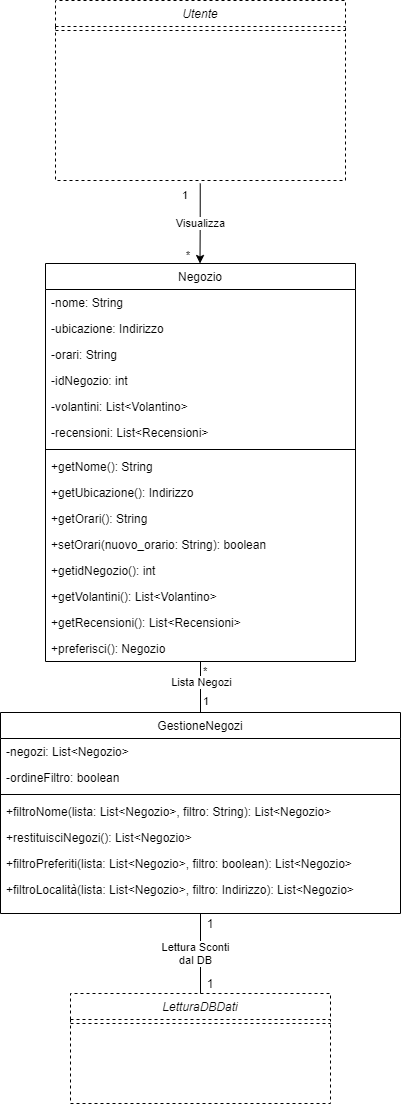

The diagram above was exported from draw.io. Its source (the exported page's mxGraphModel, read from the mxfile embedded in the PNG):
<mxGraphModel dx="3664" dy="1633" grid="1" gridSize="10" guides="1" tooltips="1" connect="1" arrows="1" fold="1" page="1" pageScale="1" pageWidth="1169" pageHeight="827" math="0" shadow="0">
  <root>
    <mxCell id="0" />
    <mxCell id="1" parent="0" />
    <mxCell id="HG3mYx-gKlURyib71wjE-33" value="Negozio" style="swimlane;fontStyle=0;align=center;verticalAlign=top;childLayout=stackLayout;horizontal=1;startSize=26;horizontalStack=0;resizeParent=1;resizeLast=0;collapsible=1;marginBottom=0;rounded=0;shadow=0;strokeWidth=1;" parent="1" vertex="1">
      <mxGeometry x="-1245" y="-330" width="310" height="398" as="geometry">
        <mxRectangle x="-1070" y="-380" width="170" height="26" as="alternateBounds" />
      </mxGeometry>
    </mxCell>
    <mxCell id="HG3mYx-gKlURyib71wjE-372" value="-nome: String" style="text;align=left;verticalAlign=top;spacingLeft=4;spacingRight=4;overflow=hidden;rotatable=0;points=[[0,0.5],[1,0.5]];portConstraint=eastwest;" parent="HG3mYx-gKlURyib71wjE-33" vertex="1">
      <mxGeometry y="26" width="310" height="26" as="geometry" />
    </mxCell>
    <mxCell id="HG3mYx-gKlURyib71wjE-373" value="-ubicazione: Indirizzo" style="text;align=left;verticalAlign=top;spacingLeft=4;spacingRight=4;overflow=hidden;rotatable=0;points=[[0,0.5],[1,0.5]];portConstraint=eastwest;" parent="HG3mYx-gKlURyib71wjE-33" vertex="1">
      <mxGeometry y="52" width="310" height="26" as="geometry" />
    </mxCell>
    <mxCell id="HG3mYx-gKlURyib71wjE-374" value="-orari: String" style="text;align=left;verticalAlign=top;spacingLeft=4;spacingRight=4;overflow=hidden;rotatable=0;points=[[0,0.5],[1,0.5]];portConstraint=eastwest;" parent="HG3mYx-gKlURyib71wjE-33" vertex="1">
      <mxGeometry y="78" width="310" height="26" as="geometry" />
    </mxCell>
    <mxCell id="epe4mwlWIgoUxaRPGjkd-1" value="-idNegozio: int" style="text;align=left;verticalAlign=top;spacingLeft=4;spacingRight=4;overflow=hidden;rotatable=0;points=[[0,0.5],[1,0.5]];portConstraint=eastwest;" parent="HG3mYx-gKlURyib71wjE-33" vertex="1">
      <mxGeometry y="104" width="310" height="26" as="geometry" />
    </mxCell>
    <mxCell id="HG3mYx-gKlURyib71wjE-375" value="-volantini: List&lt;Volantino&gt;" style="text;align=left;verticalAlign=top;spacingLeft=4;spacingRight=4;overflow=hidden;rotatable=0;points=[[0,0.5],[1,0.5]];portConstraint=eastwest;" parent="HG3mYx-gKlURyib71wjE-33" vertex="1">
      <mxGeometry y="130" width="310" height="26" as="geometry" />
    </mxCell>
    <mxCell id="HG3mYx-gKlURyib71wjE-376" value="-recensioni: List&lt;Recensioni&gt;" style="text;align=left;verticalAlign=top;spacingLeft=4;spacingRight=4;overflow=hidden;rotatable=0;points=[[0,0.5],[1,0.5]];portConstraint=eastwest;" parent="HG3mYx-gKlURyib71wjE-33" vertex="1">
      <mxGeometry y="156" width="310" height="26" as="geometry" />
    </mxCell>
    <mxCell id="HG3mYx-gKlURyib71wjE-38" value="" style="line;html=1;strokeWidth=1;align=left;verticalAlign=middle;spacingTop=-1;spacingLeft=3;spacingRight=3;rotatable=0;labelPosition=right;points=[];portConstraint=eastwest;" parent="HG3mYx-gKlURyib71wjE-33" vertex="1">
      <mxGeometry y="182" width="310" height="8" as="geometry" />
    </mxCell>
    <mxCell id="epe4mwlWIgoUxaRPGjkd-2" value="+getNome(): String" style="text;align=left;verticalAlign=top;spacingLeft=4;spacingRight=4;overflow=hidden;rotatable=0;points=[[0,0.5],[1,0.5]];portConstraint=eastwest;" parent="HG3mYx-gKlURyib71wjE-33" vertex="1">
      <mxGeometry y="190" width="310" height="26" as="geometry" />
    </mxCell>
    <mxCell id="HG3mYx-gKlURyib71wjE-363" value="+getUbicazione(): Indirizzo" style="text;align=left;verticalAlign=top;spacingLeft=4;spacingRight=4;overflow=hidden;rotatable=0;points=[[0,0.5],[1,0.5]];portConstraint=eastwest;" parent="HG3mYx-gKlURyib71wjE-33" vertex="1">
      <mxGeometry y="216" width="310" height="26" as="geometry" />
    </mxCell>
    <mxCell id="HG3mYx-gKlURyib71wjE-364" value="+getOrari(): String" style="text;align=left;verticalAlign=top;spacingLeft=4;spacingRight=4;overflow=hidden;rotatable=0;points=[[0,0.5],[1,0.5]];portConstraint=eastwest;" parent="HG3mYx-gKlURyib71wjE-33" vertex="1">
      <mxGeometry y="242" width="310" height="26" as="geometry" />
    </mxCell>
    <mxCell id="HG3mYx-gKlURyib71wjE-365" value="+setOrari(nuovo_orario: String): boolean" style="text;align=left;verticalAlign=top;spacingLeft=4;spacingRight=4;overflow=hidden;rotatable=0;points=[[0,0.5],[1,0.5]];portConstraint=eastwest;" parent="HG3mYx-gKlURyib71wjE-33" vertex="1">
      <mxGeometry y="268" width="310" height="26" as="geometry" />
    </mxCell>
    <mxCell id="epe4mwlWIgoUxaRPGjkd-3" value="+getidNegozio(): int" style="text;align=left;verticalAlign=top;spacingLeft=4;spacingRight=4;overflow=hidden;rotatable=0;points=[[0,0.5],[1,0.5]];portConstraint=eastwest;" parent="HG3mYx-gKlURyib71wjE-33" vertex="1">
      <mxGeometry y="294" width="310" height="26" as="geometry" />
    </mxCell>
    <mxCell id="HG3mYx-gKlURyib71wjE-366" value="+getVolantini(): List&lt;Volantino&gt;" style="text;align=left;verticalAlign=top;spacingLeft=4;spacingRight=4;overflow=hidden;rotatable=0;points=[[0,0.5],[1,0.5]];portConstraint=eastwest;" parent="HG3mYx-gKlURyib71wjE-33" vertex="1">
      <mxGeometry y="320" width="310" height="26" as="geometry" />
    </mxCell>
    <mxCell id="epe4mwlWIgoUxaRPGjkd-4" value="+getRecensioni(): List&lt;Recensioni&gt;" style="text;align=left;verticalAlign=top;spacingLeft=4;spacingRight=4;overflow=hidden;rotatable=0;points=[[0,0.5],[1,0.5]];portConstraint=eastwest;" parent="HG3mYx-gKlURyib71wjE-33" vertex="1">
      <mxGeometry y="346" width="310" height="26" as="geometry" />
    </mxCell>
    <mxCell id="HG3mYx-gKlURyib71wjE-367" value="+preferisci(): Negozio" style="text;align=left;verticalAlign=top;spacingLeft=4;spacingRight=4;overflow=hidden;rotatable=0;points=[[0,0.5],[1,0.5]];portConstraint=eastwest;" parent="HG3mYx-gKlURyib71wjE-33" vertex="1">
      <mxGeometry y="372" width="310" height="26" as="geometry" />
    </mxCell>
    <mxCell id="HG3mYx-gKlURyib71wjE-70" style="edgeStyle=orthogonalEdgeStyle;rounded=0;orthogonalLoop=1;jettySize=auto;html=1;exitX=0.5;exitY=0;exitDx=0;exitDy=0;entryX=0.5;entryY=1;entryDx=0;entryDy=0;endArrow=none;endFill=0;startArrow=none;startFill=0;" parent="1" source="HG3mYx-gKlURyib71wjE-71" target="HG3mYx-gKlURyib71wjE-33" edge="1">
      <mxGeometry relative="1" as="geometry" />
    </mxCell>
    <mxCell id="HG3mYx-gKlURyib71wjE-71" value="GestioneNegozi" style="swimlane;fontStyle=0;align=center;verticalAlign=top;childLayout=stackLayout;horizontal=1;startSize=26;horizontalStack=0;resizeParent=1;resizeLast=0;collapsible=1;marginBottom=0;rounded=0;shadow=0;strokeWidth=1;" parent="1" vertex="1">
      <mxGeometry x="-1290" y="119" width="400" height="201" as="geometry">
        <mxRectangle x="-1290" y="119" width="170" height="26" as="alternateBounds" />
      </mxGeometry>
    </mxCell>
    <mxCell id="HG3mYx-gKlURyib71wjE-353" value="-negozi: List&lt;Negozio&gt;" style="text;align=left;verticalAlign=top;spacingLeft=4;spacingRight=4;overflow=hidden;rotatable=0;points=[[0,0.5],[1,0.5]];portConstraint=eastwest;" parent="HG3mYx-gKlURyib71wjE-71" vertex="1">
      <mxGeometry y="26" width="400" height="26" as="geometry" />
    </mxCell>
    <mxCell id="HG3mYx-gKlURyib71wjE-354" value="-ordineFiltro: boolean" style="text;align=left;verticalAlign=top;spacingLeft=4;spacingRight=4;overflow=hidden;rotatable=0;points=[[0,0.5],[1,0.5]];portConstraint=eastwest;" parent="HG3mYx-gKlURyib71wjE-71" vertex="1">
      <mxGeometry y="52" width="400" height="26" as="geometry" />
    </mxCell>
    <mxCell id="HG3mYx-gKlURyib71wjE-74" value="" style="line;html=1;strokeWidth=1;align=left;verticalAlign=middle;spacingTop=-1;spacingLeft=3;spacingRight=3;rotatable=0;labelPosition=right;points=[];portConstraint=eastwest;" parent="HG3mYx-gKlURyib71wjE-71" vertex="1">
      <mxGeometry y="78" width="400" height="8" as="geometry" />
    </mxCell>
    <mxCell id="HG3mYx-gKlURyib71wjE-359" value="+filtroNome(lista: List&lt;Negozio&gt;, filtro: String): List&lt;Negozio&gt;" style="text;align=left;verticalAlign=top;spacingLeft=4;spacingRight=4;overflow=hidden;rotatable=0;points=[[0,0.5],[1,0.5]];portConstraint=eastwest;" parent="HG3mYx-gKlURyib71wjE-71" vertex="1">
      <mxGeometry y="86" width="400" height="26" as="geometry" />
    </mxCell>
    <mxCell id="HG3mYx-gKlURyib71wjE-362" value="+restituisciNegozi(): List&lt;Negozio&gt;" style="text;align=left;verticalAlign=top;spacingLeft=4;spacingRight=4;overflow=hidden;rotatable=0;points=[[0,0.5],[1,0.5]];portConstraint=eastwest;" parent="HG3mYx-gKlURyib71wjE-71" vertex="1">
      <mxGeometry y="112" width="400" height="26" as="geometry" />
    </mxCell>
    <mxCell id="HG3mYx-gKlURyib71wjE-361" value="+filtroPreferiti(lista: List&lt;Negozio&gt;, filtro: boolean): List&lt;Negozio&gt;" style="text;align=left;verticalAlign=top;spacingLeft=4;spacingRight=4;overflow=hidden;rotatable=0;points=[[0,0.5],[1,0.5]];portConstraint=eastwest;" parent="HG3mYx-gKlURyib71wjE-71" vertex="1">
      <mxGeometry y="138" width="400" height="26" as="geometry" />
    </mxCell>
    <mxCell id="HG3mYx-gKlURyib71wjE-360" value="+filtroLocalità(lista: List&lt;Negozio&gt;, filtro: Indirizzo): List&lt;Negozio&gt;" style="text;align=left;verticalAlign=top;spacingLeft=4;spacingRight=4;overflow=hidden;rotatable=0;points=[[0,0.5],[1,0.5]];portConstraint=eastwest;" parent="HG3mYx-gKlURyib71wjE-71" vertex="1">
      <mxGeometry y="164" width="400" height="26" as="geometry" />
    </mxCell>
    <mxCell id="HG3mYx-gKlURyib71wjE-86" value="Utente" style="swimlane;fontStyle=2;align=center;verticalAlign=top;childLayout=stackLayout;horizontal=1;startSize=26;horizontalStack=0;resizeParent=1;resizeLast=0;collapsible=1;marginBottom=0;rounded=0;shadow=0;strokeWidth=1;dashed=1;" parent="1" vertex="1">
      <mxGeometry x="-1235" y="-593" width="290" height="180" as="geometry">
        <mxRectangle x="960" y="120" width="160" height="26" as="alternateBounds" />
      </mxGeometry>
    </mxCell>
    <mxCell id="HG3mYx-gKlURyib71wjE-96" value="" style="line;html=1;strokeWidth=1;align=left;verticalAlign=middle;spacingTop=-1;spacingLeft=3;spacingRight=3;rotatable=0;labelPosition=right;points=[];portConstraint=eastwest;dashed=1;" parent="HG3mYx-gKlURyib71wjE-86" vertex="1">
      <mxGeometry y="26" width="290" height="8" as="geometry" />
    </mxCell>
    <mxCell id="HG3mYx-gKlURyib71wjE-269" value="LetturaDBDati" style="swimlane;fontStyle=2;align=center;verticalAlign=top;childLayout=stackLayout;horizontal=1;startSize=26;horizontalStack=0;resizeParent=1;resizeLast=0;collapsible=1;marginBottom=0;rounded=0;shadow=0;strokeWidth=1;dashed=1;" parent="1" vertex="1">
      <mxGeometry x="-1220" y="400" width="260" height="110" as="geometry">
        <mxRectangle x="-140" y="400" width="160" height="26" as="alternateBounds" />
      </mxGeometry>
    </mxCell>
    <mxCell id="HG3mYx-gKlURyib71wjE-270" value="" style="line;html=1;strokeWidth=1;align=left;verticalAlign=middle;spacingTop=-1;spacingLeft=3;spacingRight=3;rotatable=0;labelPosition=right;points=[];portConstraint=eastwest;dashed=1;" parent="HG3mYx-gKlURyib71wjE-269" vertex="1">
      <mxGeometry y="26" width="260" height="8" as="geometry" />
    </mxCell>
    <mxCell id="HG3mYx-gKlURyib71wjE-300" value="Lista Negozi" style="edgeLabel;resizable=0;html=1;align=center;verticalAlign=middle;" parent="1" connectable="0" vertex="1">
      <mxGeometry x="-1100" y="89.99571428571423" as="geometry">
        <mxPoint x="10" y="-1" as="offset" />
      </mxGeometry>
    </mxCell>
    <mxCell id="HG3mYx-gKlURyib71wjE-301" value="*" style="edgeLabel;resizable=0;html=1;align=left;verticalAlign=bottom;" parent="1" connectable="0" vertex="1">
      <mxGeometry x="-840" y="-40" as="geometry">
        <mxPoint x="-249" y="126" as="offset" />
      </mxGeometry>
    </mxCell>
    <mxCell id="HG3mYx-gKlURyib71wjE-302" value="1" style="edgeLabel;resizable=0;html=1;align=left;verticalAlign=bottom;" parent="1" connectable="0" vertex="1">
      <mxGeometry x="-840" y="-10" as="geometry">
        <mxPoint x="-249" y="126" as="offset" />
      </mxGeometry>
    </mxCell>
    <mxCell id="HG3mYx-gKlURyib71wjE-303" style="edgeStyle=orthogonalEdgeStyle;rounded=0;orthogonalLoop=1;jettySize=auto;html=1;startArrow=none;startFill=0;endArrow=none;endFill=0;entryX=0.5;entryY=1;entryDx=0;entryDy=0;exitX=0.5;exitY=0;exitDx=0;exitDy=0;" parent="1" source="HG3mYx-gKlURyib71wjE-269" target="HG3mYx-gKlURyib71wjE-71" edge="1">
      <mxGeometry relative="1" as="geometry">
        <mxPoint x="-1090" y="440" as="sourcePoint" />
        <mxPoint x="-950" y="290" as="targetPoint" />
        <Array as="points" />
      </mxGeometry>
    </mxCell>
    <mxCell id="HG3mYx-gKlURyib71wjE-304" value="Lettura Sconti&lt;br&gt;dal DB" style="edgeLabel;resizable=0;html=1;align=center;verticalAlign=middle;" parent="1" connectable="0" vertex="1">
      <mxGeometry x="-1050.0000007812464" y="-230.0003124985351" as="geometry">
        <mxPoint x="-45" y="590" as="offset" />
      </mxGeometry>
    </mxCell>
    <mxCell id="HG3mYx-gKlURyib71wjE-305" value="1" style="text;html=1;strokeColor=none;fillColor=none;align=center;verticalAlign=middle;whiteSpace=wrap;rounded=0;" parent="1" vertex="1">
      <mxGeometry x="-1100" y="380" width="40" height="20" as="geometry" />
    </mxCell>
    <mxCell id="HG3mYx-gKlURyib71wjE-306" value="" style="endArrow=classic;html=1;entryX=0.5;entryY=0;entryDx=0;entryDy=0;edgeStyle=orthogonalEdgeStyle;rounded=0;" parent="1" edge="1">
      <mxGeometry relative="1" as="geometry">
        <mxPoint x="-1090.26" y="-410" as="sourcePoint" />
        <mxPoint x="-1090.5000000000005" y="-330" as="targetPoint" />
        <Array as="points">
          <mxPoint x="-1090.26" y="-370" />
        </Array>
      </mxGeometry>
    </mxCell>
    <mxCell id="HG3mYx-gKlURyib71wjE-307" value="Visualizza" style="edgeLabel;resizable=0;html=1;align=center;verticalAlign=middle;" parent="HG3mYx-gKlURyib71wjE-306" connectable="0" vertex="1">
      <mxGeometry relative="1" as="geometry" />
    </mxCell>
    <mxCell id="HG3mYx-gKlURyib71wjE-308" value="1" style="edgeLabel;resizable=0;html=1;align=left;verticalAlign=bottom;" parent="HG3mYx-gKlURyib71wjE-306" connectable="0" vertex="1">
      <mxGeometry x="-1" relative="1" as="geometry">
        <mxPoint x="-20" y="20" as="offset" />
      </mxGeometry>
    </mxCell>
    <mxCell id="HG3mYx-gKlURyib71wjE-309" value="*" style="edgeLabel;resizable=0;html=1;align=right;verticalAlign=bottom;" parent="HG3mYx-gKlURyib71wjE-306" connectable="0" vertex="1">
      <mxGeometry x="1" relative="1" as="geometry">
        <mxPoint x="-10" as="offset" />
      </mxGeometry>
    </mxCell>
    <mxCell id="HG3mYx-gKlURyib71wjE-352" value="1" style="text;html=1;strokeColor=none;fillColor=none;align=center;verticalAlign=middle;whiteSpace=wrap;rounded=0;" parent="1" vertex="1">
      <mxGeometry x="-1100" y="320" width="40" height="20" as="geometry" />
    </mxCell>
  </root>
</mxGraphModel>